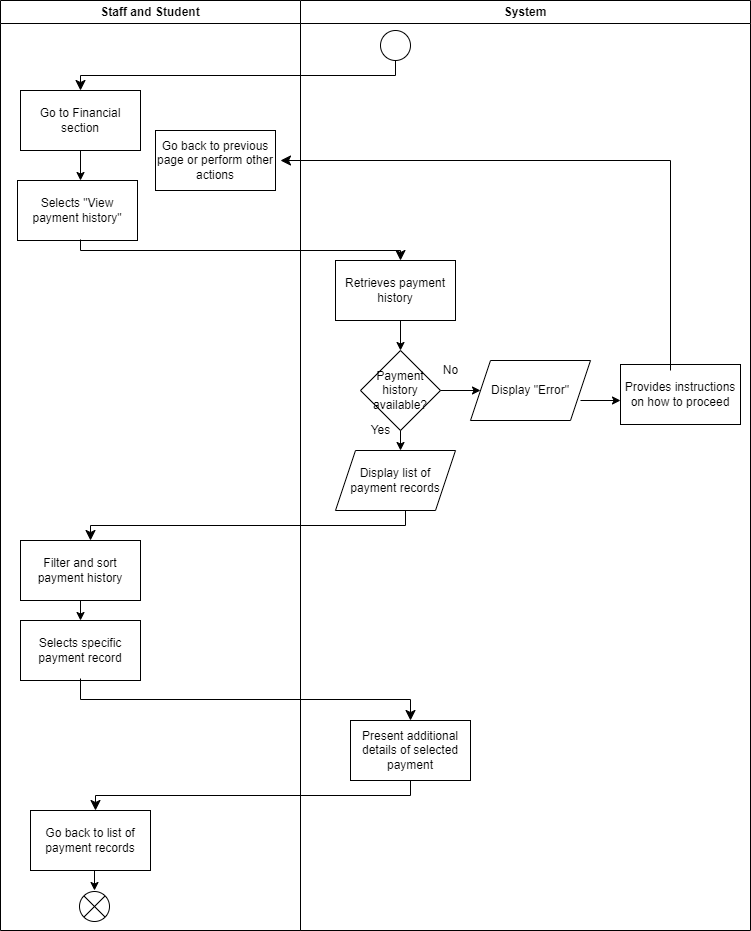

The diagram above was exported from draw.io. Its source (the exported page's mxGraphModel, read from the mxfile embedded in the PNG):
<mxGraphModel dx="457" dy="725" grid="1" gridSize="10" guides="1" tooltips="1" connect="1" arrows="1" fold="1" page="1" pageScale="1" pageWidth="850" pageHeight="1100" math="0" shadow="0">
  <root>
    <mxCell id="0" />
    <mxCell id="1" parent="0" />
    <mxCell id="2" value="" style="ellipse;" vertex="1" parent="1">
      <mxGeometry x="590" y="30" width="30" height="30" as="geometry" />
    </mxCell>
    <mxCell id="3" value="" style="edgeStyle=elbowEdgeStyle;elbow=vertical;endArrow=classic;html=1;curved=0;rounded=0;endSize=8;startSize=8;" edge="1" parent="1">
      <mxGeometry width="50" height="50" relative="1" as="geometry">
        <mxPoint x="605" y="60" as="sourcePoint" />
        <mxPoint x="290" y="90" as="targetPoint" />
      </mxGeometry>
    </mxCell>
    <mxCell id="4" value="Go to Financial section" style="rounded=0;whiteSpace=wrap;html=1;" vertex="1" parent="1">
      <mxGeometry x="230" y="90" width="120" height="60" as="geometry" />
    </mxCell>
    <mxCell id="5" value="" style="endArrow=classic;html=1;" edge="1" parent="1">
      <mxGeometry width="50" height="50" relative="1" as="geometry">
        <mxPoint x="290" y="150" as="sourcePoint" />
        <mxPoint x="290" y="180" as="targetPoint" />
      </mxGeometry>
    </mxCell>
    <mxCell id="6" value="Selects &quot;View payment history&quot;" style="rounded=0;whiteSpace=wrap;html=1;" vertex="1" parent="1">
      <mxGeometry x="227" y="180" width="120" height="60" as="geometry" />
    </mxCell>
    <mxCell id="7" value="" style="edgeStyle=elbowEdgeStyle;elbow=vertical;endArrow=classic;html=1;curved=0;rounded=0;endSize=8;startSize=8;" edge="1" parent="1">
      <mxGeometry width="50" height="50" relative="1" as="geometry">
        <mxPoint x="290" y="239" as="sourcePoint" />
        <mxPoint x="610" y="260" as="targetPoint" />
      </mxGeometry>
    </mxCell>
    <mxCell id="8" value="Retrieves payment history" style="rounded=0;whiteSpace=wrap;html=1;" vertex="1" parent="1">
      <mxGeometry x="545" y="260" width="120" height="60" as="geometry" />
    </mxCell>
    <mxCell id="9" value="" style="endArrow=classic;html=1;" edge="1" parent="1">
      <mxGeometry width="50" height="50" relative="1" as="geometry">
        <mxPoint x="610" y="320" as="sourcePoint" />
        <mxPoint x="610" y="350" as="targetPoint" />
      </mxGeometry>
    </mxCell>
    <mxCell id="10" value="Payment history available?" style="rhombus;whiteSpace=wrap;html=1;" vertex="1" parent="1">
      <mxGeometry x="570" y="350" width="80" height="80" as="geometry" />
    </mxCell>
    <mxCell id="11" value="" style="endArrow=classic;html=1;" edge="1" parent="1">
      <mxGeometry width="50" height="50" relative="1" as="geometry">
        <mxPoint x="610" y="430" as="sourcePoint" />
        <mxPoint x="610" y="450" as="targetPoint" />
      </mxGeometry>
    </mxCell>
    <mxCell id="12" value="Display list of payment records" style="shape=parallelogram;perimeter=parallelogramPerimeter;whiteSpace=wrap;html=1;fixedSize=1;" vertex="1" parent="1">
      <mxGeometry x="545" y="450" width="120" height="60" as="geometry" />
    </mxCell>
    <mxCell id="13" value="" style="edgeStyle=elbowEdgeStyle;elbow=vertical;endArrow=classic;html=1;curved=0;rounded=0;endSize=8;startSize=8;" edge="1" parent="1">
      <mxGeometry width="50" height="50" relative="1" as="geometry">
        <mxPoint x="615" y="510" as="sourcePoint" />
        <mxPoint x="300" y="540" as="targetPoint" />
      </mxGeometry>
    </mxCell>
    <mxCell id="14" value="Filter and sort payment history" style="rounded=0;whiteSpace=wrap;html=1;" vertex="1" parent="1">
      <mxGeometry x="230" y="540" width="120" height="60" as="geometry" />
    </mxCell>
    <mxCell id="15" value="" style="endArrow=classic;html=1;" edge="1" parent="1">
      <mxGeometry width="50" height="50" relative="1" as="geometry">
        <mxPoint x="290" y="600" as="sourcePoint" />
        <mxPoint x="290" y="620" as="targetPoint" />
      </mxGeometry>
    </mxCell>
    <mxCell id="16" value="Selects specific payment record" style="rounded=0;whiteSpace=wrap;html=1;" vertex="1" parent="1">
      <mxGeometry x="230" y="620" width="120" height="60" as="geometry" />
    </mxCell>
    <mxCell id="17" value="" style="edgeStyle=elbowEdgeStyle;elbow=vertical;endArrow=classic;html=1;curved=0;rounded=0;endSize=8;startSize=8;" edge="1" parent="1">
      <mxGeometry width="50" height="50" relative="1" as="geometry">
        <mxPoint x="290" y="678" as="sourcePoint" />
        <mxPoint x="620" y="720" as="targetPoint" />
      </mxGeometry>
    </mxCell>
    <mxCell id="18" value="Present additional details of selected payment" style="rounded=0;whiteSpace=wrap;html=1;" vertex="1" parent="1">
      <mxGeometry x="560" y="720" width="120" height="60" as="geometry" />
    </mxCell>
    <mxCell id="19" value="" style="edgeStyle=elbowEdgeStyle;elbow=vertical;endArrow=classic;html=1;curved=0;rounded=0;endSize=8;startSize=8;" edge="1" parent="1">
      <mxGeometry width="50" height="50" relative="1" as="geometry">
        <mxPoint x="620" y="780" as="sourcePoint" />
        <mxPoint x="305" y="810" as="targetPoint" />
      </mxGeometry>
    </mxCell>
    <mxCell id="20" value="Go back to list of payment records" style="rounded=0;whiteSpace=wrap;html=1;" vertex="1" parent="1">
      <mxGeometry x="240" y="810" width="120" height="60" as="geometry" />
    </mxCell>
    <mxCell id="21" value="" style="endArrow=classic;html=1;" edge="1" parent="1">
      <mxGeometry width="50" height="50" relative="1" as="geometry">
        <mxPoint x="304" y="870" as="sourcePoint" />
        <mxPoint x="304" y="890" as="targetPoint" />
      </mxGeometry>
    </mxCell>
    <mxCell id="22" value="" style="shape=sumEllipse;perimeter=ellipsePerimeter;whiteSpace=wrap;html=1;backgroundOutline=1;" vertex="1" parent="1">
      <mxGeometry x="289" y="891" width="30" height="30" as="geometry" />
    </mxCell>
    <mxCell id="23" value="Yes" style="text;html=1;align=center;verticalAlign=middle;resizable=0;points=[];autosize=1;strokeColor=none;fillColor=none;" vertex="1" parent="1">
      <mxGeometry x="570" y="415" width="40" height="30" as="geometry" />
    </mxCell>
    <mxCell id="24" value="" style="endArrow=classic;html=1;" edge="1" parent="1">
      <mxGeometry width="50" height="50" relative="1" as="geometry">
        <mxPoint x="650" y="390" as="sourcePoint" />
        <mxPoint x="690" y="390" as="targetPoint" />
      </mxGeometry>
    </mxCell>
    <mxCell id="25" value="Display &quot;Error&quot;" style="shape=parallelogram;perimeter=parallelogramPerimeter;whiteSpace=wrap;html=1;fixedSize=1;" vertex="1" parent="1">
      <mxGeometry x="680" y="360" width="120" height="60" as="geometry" />
    </mxCell>
    <mxCell id="26" value="No" style="text;html=1;align=center;verticalAlign=middle;resizable=0;points=[];autosize=1;strokeColor=none;fillColor=none;" vertex="1" parent="1">
      <mxGeometry x="640" y="355" width="40" height="30" as="geometry" />
    </mxCell>
    <mxCell id="27" value="" style="endArrow=classic;html=1;" edge="1" parent="1">
      <mxGeometry width="50" height="50" relative="1" as="geometry">
        <mxPoint x="790" y="400" as="sourcePoint" />
        <mxPoint x="830" y="400" as="targetPoint" />
      </mxGeometry>
    </mxCell>
    <mxCell id="28" value="Provides instructions on how to proceed" style="rounded=0;whiteSpace=wrap;html=1;" vertex="1" parent="1">
      <mxGeometry x="830" y="364" width="120" height="60" as="geometry" />
    </mxCell>
    <mxCell id="29" value="" style="edgeStyle=elbowEdgeStyle;elbow=vertical;endArrow=classic;html=1;curved=0;rounded=0;endSize=8;startSize=8;" edge="1" parent="1">
      <mxGeometry width="50" height="50" relative="1" as="geometry">
        <mxPoint x="880" y="370" as="sourcePoint" />
        <mxPoint x="490" y="160" as="targetPoint" />
        <Array as="points">
          <mxPoint x="840" y="160" />
        </Array>
      </mxGeometry>
    </mxCell>
    <mxCell id="31" value="Go back to previous page or perform other actions" style="rounded=0;whiteSpace=wrap;html=1;" vertex="1" parent="1">
      <mxGeometry x="365" y="130" width="120" height="60" as="geometry" />
    </mxCell>
    <mxCell id="32" value="Staff and Student" style="swimlane;whiteSpace=wrap;html=1;" vertex="1" parent="1">
      <mxGeometry x="210" width="300" height="930" as="geometry" />
    </mxCell>
    <mxCell id="33" value="System" style="swimlane;whiteSpace=wrap;html=1;" vertex="1" parent="1">
      <mxGeometry x="510" width="450" height="930" as="geometry" />
    </mxCell>
  </root>
</mxGraphModel>